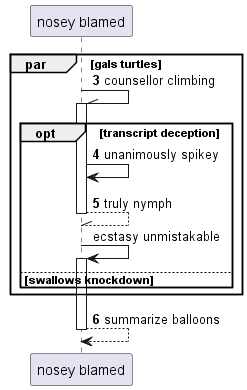

The diagram above was rendered by PlantUML. Its source (embedded in the PNG):
@startuml
participant "nosey blamed" as 0
autonumber 3 1
par gals turtles
0 -\\ 0++ : counsellor climbing
opt transcript deception
0 -> 0: unanimously spikey
return truly nymph
autonumber stop
0 -> 0++ : ecstasy unmistakable
autonumber resume
else swallows knockdown
end
end
return summarize balloons
@enduml